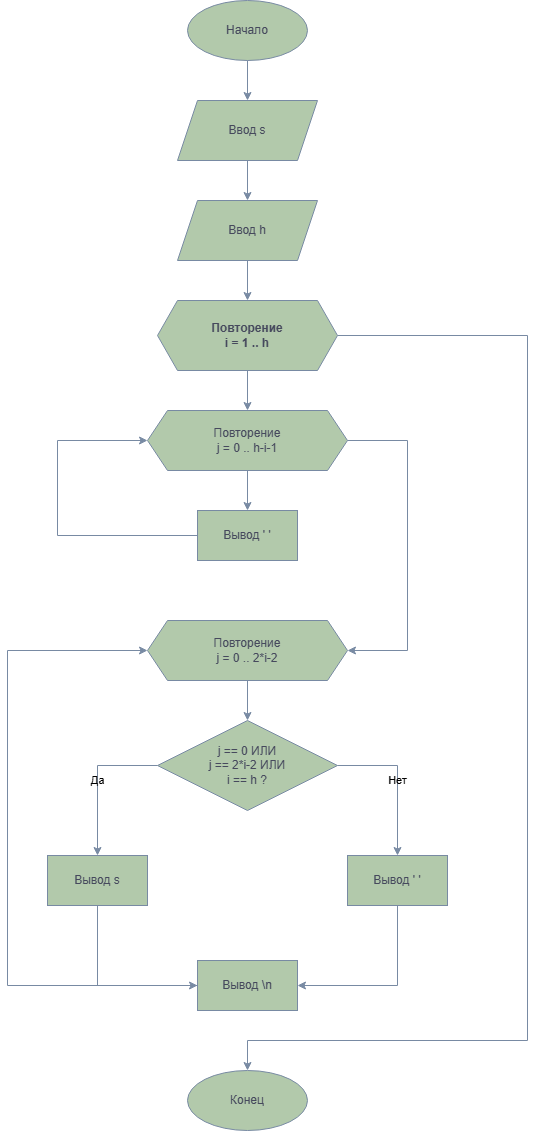

The diagram above was exported from draw.io. Its source (the exported page's mxGraphModel, read from the mxfile embedded in the PNG):
<mxGraphModel dx="1940" dy="1169" grid="1" gridSize="10" guides="1" tooltips="1" connect="1" arrows="1" fold="1" page="1" pageScale="1" pageWidth="827" pageHeight="1169" math="0" shadow="0">
  <root>
    <mxCell id="0" />
    <mxCell id="1" parent="0" />
    <mxCell id="2" parent="1" style="ellipse;whiteSpace=wrap;html=1;fillColor=#B2C9AB;strokeColor=#788AA3;labelBackgroundColor=none;fontColor=#46495D;" value="Начало" vertex="1">
      <mxGeometry height="60" width="120" x="360" y="40" as="geometry" />
    </mxCell>
    <mxCell id="3" parent="1" style="shape=parallelogram;perimeter=parallelogramPerimeter;whiteSpace=wrap;html=1;fixedSize=1;fillColor=#B2C9AB;strokeColor=#788AA3;labelBackgroundColor=none;fontColor=#46495D;" value="Ввод s" vertex="1">
      <mxGeometry height="60" width="140" x="350" y="140" as="geometry" />
    </mxCell>
    <mxCell id="4" parent="1" style="shape=parallelogram;perimeter=parallelogramPerimeter;whiteSpace=wrap;html=1;fixedSize=1;fillColor=#B2C9AB;strokeColor=#788AA3;labelBackgroundColor=none;fontColor=#46495D;" value="Ввод h" vertex="1">
      <mxGeometry height="60" width="140" x="350" y="240" as="geometry" />
    </mxCell>
    <mxCell id="5" parent="1" style="shape=hexagon;perimeter=hexagonPerimeter2;whiteSpace=wrap;html=1;fixedSize=1;fillColor=#B2C9AB;strokeColor=#788AA3;fontStyle=1;labelBackgroundColor=none;fontColor=#46495D;" value="Повторение&lt;br&gt;i = 1 .. h" vertex="1">
      <mxGeometry height="70" width="180" x="330" y="340" as="geometry" />
    </mxCell>
    <mxCell id="6" parent="1" style="shape=hexagon;perimeter=hexagonPerimeter2;whiteSpace=wrap;html=1;fixedSize=1;fillColor=#B2C9AB;strokeColor=#788AA3;labelBackgroundColor=none;fontColor=#46495D;" value="Повторение&lt;br&gt;j = 0 .. h-i-1" vertex="1">
      <mxGeometry height="60" width="200" x="320" y="450" as="geometry" />
    </mxCell>
    <mxCell id="7" parent="1" style="rounded=0;whiteSpace=wrap;html=1;fillColor=#B2C9AB;strokeColor=#788AA3;labelBackgroundColor=none;fontColor=#46495D;" value="Вывод ' '" vertex="1">
      <mxGeometry height="50" width="100" x="370" y="550" as="geometry" />
    </mxCell>
    <mxCell id="8" parent="1" style="shape=hexagon;perimeter=hexagonPerimeter2;whiteSpace=wrap;html=1;fixedSize=1;fillColor=#B2C9AB;strokeColor=#788AA3;labelBackgroundColor=none;fontColor=#46495D;" value="Повторение&lt;br&gt;j = 0 .. 2*i-2" vertex="1">
      <mxGeometry height="60" width="200" x="320" y="660" as="geometry" />
    </mxCell>
    <mxCell id="9" parent="1" style="rhombus;whiteSpace=wrap;html=1;fillColor=#B2C9AB;strokeColor=#788AA3;labelBackgroundColor=none;fontColor=#46495D;" value="j == 0 ИЛИ&lt;br&gt;j == 2*i-2 ИЛИ&lt;br&gt;i == h ?" vertex="1">
      <mxGeometry height="90" width="180" x="330" y="760" as="geometry" />
    </mxCell>
    <mxCell id="10" parent="1" style="rounded=0;whiteSpace=wrap;html=1;fillColor=#B2C9AB;strokeColor=#788AA3;labelBackgroundColor=none;fontColor=#46495D;" value="Вывод s" vertex="1">
      <mxGeometry height="50" width="100" x="220" y="895" as="geometry" />
    </mxCell>
    <mxCell id="11" parent="1" style="rounded=0;whiteSpace=wrap;html=1;fillColor=#B2C9AB;strokeColor=#788AA3;labelBackgroundColor=none;fontColor=#46495D;" value="Вывод ' '" vertex="1">
      <mxGeometry height="50" width="100" x="520" y="895" as="geometry" />
    </mxCell>
    <mxCell id="12" parent="1" style="rounded=0;whiteSpace=wrap;html=1;fillColor=#B2C9AB;strokeColor=#788AA3;labelBackgroundColor=none;fontColor=#46495D;" value="Вывод \n" vertex="1">
      <mxGeometry height="50" width="100" x="370" y="1000" as="geometry" />
    </mxCell>
    <mxCell id="13" parent="1" style="ellipse;whiteSpace=wrap;html=1;fillColor=#B2C9AB;strokeColor=#788AA3;labelBackgroundColor=none;fontColor=#46495D;" value="Конец" vertex="1">
      <mxGeometry height="60" width="120" x="360" y="1110" as="geometry" />
    </mxCell>
    <mxCell id="14" edge="1" parent="1" source="2" style="edgeStyle=orthogonalEdgeStyle;rounded=0;orthogonalLoop=1;jettySize=auto;html=1;exitX=0.5;exitY=1;exitDx=0;exitDy=0;entryX=0.5;entryY=0;entryDx=0;entryDy=0;labelBackgroundColor=none;strokeColor=#788AA3;fontColor=default;" target="3">
      <mxGeometry relative="1" as="geometry" />
    </mxCell>
    <mxCell id="15" edge="1" parent="1" source="3" style="edgeStyle=orthogonalEdgeStyle;rounded=0;orthogonalLoop=1;jettySize=auto;html=1;exitX=0.5;exitY=1;exitDx=0;exitDy=0;entryX=0.5;entryY=0;entryDx=0;entryDy=0;labelBackgroundColor=none;strokeColor=#788AA3;fontColor=default;" target="4">
      <mxGeometry relative="1" as="geometry" />
    </mxCell>
    <mxCell id="16" edge="1" parent="1" source="4" style="edgeStyle=orthogonalEdgeStyle;rounded=0;orthogonalLoop=1;jettySize=auto;html=1;exitX=0.5;exitY=1;exitDx=0;exitDy=0;entryX=0.5;entryY=0;entryDx=0;entryDy=0;labelBackgroundColor=none;strokeColor=#788AA3;fontColor=default;" target="5">
      <mxGeometry relative="1" as="geometry" />
    </mxCell>
    <mxCell id="17" edge="1" parent="1" source="5" style="edgeStyle=orthogonalEdgeStyle;rounded=0;orthogonalLoop=1;jettySize=auto;html=1;exitX=0.5;exitY=1;exitDx=0;exitDy=0;entryX=0.5;entryY=0;entryDx=0;entryDy=0;labelBackgroundColor=none;strokeColor=#788AA3;fontColor=default;" target="6">
      <mxGeometry relative="1" as="geometry" />
    </mxCell>
    <mxCell id="19" edge="1" parent="1" source="6" style="edgeStyle=orthogonalEdgeStyle;rounded=0;orthogonalLoop=1;jettySize=auto;html=1;exitX=0.5;exitY=1;exitDx=0;exitDy=0;entryX=0.5;entryY=0;entryDx=0;entryDy=0;labelBackgroundColor=none;strokeColor=#788AA3;fontColor=default;" target="7">
      <mxGeometry relative="1" as="geometry" />
    </mxCell>
    <mxCell id="20" edge="1" parent="1" source="7" style="edgeStyle=orthogonalEdgeStyle;rounded=0;orthogonalLoop=1;jettySize=auto;html=1;exitX=0;exitY=0.5;exitDx=0;exitDy=0;entryX=0;entryY=0.5;entryDx=0;entryDy=0;labelBackgroundColor=none;strokeColor=#788AA3;fontColor=default;" target="6">
      <mxGeometry relative="1" as="geometry">
        <Array as="points">
          <mxPoint x="230" y="575" />
          <mxPoint x="230" y="480" />
        </Array>
      </mxGeometry>
    </mxCell>
    <mxCell id="18" edge="1" parent="1" source="6" style="edgeStyle=orthogonalEdgeStyle;rounded=0;orthogonalLoop=1;jettySize=auto;html=1;exitX=1;exitY=0.5;exitDx=0;exitDy=0;entryX=1;entryY=0.5;entryDx=0;entryDy=0;labelBackgroundColor=none;strokeColor=#788AA3;fontColor=default;" target="8">
      <mxGeometry relative="1" as="geometry">
        <Array as="points">
          <mxPoint x="580" y="480" />
          <mxPoint x="580" y="690" />
        </Array>
      </mxGeometry>
    </mxCell>
    <mxCell id="21" edge="1" parent="1" source="8" style="edgeStyle=orthogonalEdgeStyle;rounded=0;orthogonalLoop=1;jettySize=auto;html=1;exitX=0.5;exitY=1;exitDx=0;exitDy=0;entryX=0.5;entryY=0;entryDx=0;entryDy=0;labelBackgroundColor=none;strokeColor=#788AA3;fontColor=default;" target="9">
      <mxGeometry relative="1" as="geometry" />
    </mxCell>
    <mxCell id="22" edge="1" parent="1" source="9" style="edgeStyle=orthogonalEdgeStyle;rounded=0;orthogonalLoop=1;jettySize=auto;html=1;exitX=0;exitY=0.5;exitDx=0;exitDy=0;entryX=0.5;entryY=0;entryDx=0;entryDy=0;labelBackgroundColor=none;strokeColor=#788AA3;fontColor=default;" target="10" value="Да">
      <mxGeometry relative="1" as="geometry" />
    </mxCell>
    <mxCell id="23" edge="1" parent="1" source="9" style="edgeStyle=orthogonalEdgeStyle;rounded=0;orthogonalLoop=1;jettySize=auto;html=1;exitX=1;exitY=0.5;exitDx=0;exitDy=0;entryX=0.5;entryY=0;entryDx=0;entryDy=0;labelBackgroundColor=none;strokeColor=#788AA3;fontColor=default;" target="11" value="Нет">
      <mxGeometry relative="1" as="geometry" />
    </mxCell>
    <mxCell id="24" edge="1" parent="1" source="10" style="edgeStyle=orthogonalEdgeStyle;rounded=0;orthogonalLoop=1;jettySize=auto;html=1;exitX=0.5;exitY=1;exitDx=0;exitDy=0;entryX=0;entryY=0.5;entryDx=0;entryDy=0;labelBackgroundColor=none;strokeColor=#788AA3;fontColor=default;" target="12">
      <mxGeometry relative="1" as="geometry">
        <Array as="points">
          <mxPoint x="270" y="1025" />
        </Array>
      </mxGeometry>
    </mxCell>
    <mxCell id="25" edge="1" parent="1" source="11" style="edgeStyle=orthogonalEdgeStyle;rounded=0;orthogonalLoop=1;jettySize=auto;html=1;exitX=0.5;exitY=1;exitDx=0;exitDy=0;entryX=1;entryY=0.5;entryDx=0;entryDy=0;labelBackgroundColor=none;strokeColor=#788AA3;fontColor=default;" target="12">
      <mxGeometry relative="1" as="geometry">
        <Array as="points">
          <mxPoint x="570" y="1025" />
        </Array>
      </mxGeometry>
    </mxCell>
    <mxCell id="26" edge="1" parent="1" source="12" style="edgeStyle=orthogonalEdgeStyle;rounded=0;orthogonalLoop=1;jettySize=auto;html=1;exitX=0;exitY=0.5;exitDx=0;exitDy=0;entryX=0;entryY=0.5;entryDx=0;entryDy=0;labelBackgroundColor=none;strokeColor=#788AA3;fontColor=default;" target="8">
      <mxGeometry relative="1" as="geometry">
        <Array as="points">
          <mxPoint x="180" y="1025" />
          <mxPoint x="180" y="690" />
        </Array>
      </mxGeometry>
    </mxCell>
    <mxCell id="27" edge="1" parent="1" source="5" style="edgeStyle=orthogonalEdgeStyle;rounded=0;orthogonalLoop=1;jettySize=auto;html=1;exitX=1;exitY=0.5;exitDx=0;exitDy=0;entryX=0.5;entryY=0;entryDx=0;entryDy=0;labelBackgroundColor=none;strokeColor=#788AA3;fontColor=default;" target="13">
      <mxGeometry relative="1" as="geometry">
        <Array as="points">
          <mxPoint x="700" y="375" />
          <mxPoint x="700" y="1080" />
          <mxPoint x="420" y="1080" />
        </Array>
      </mxGeometry>
    </mxCell>
  </root>
</mxGraphModel>